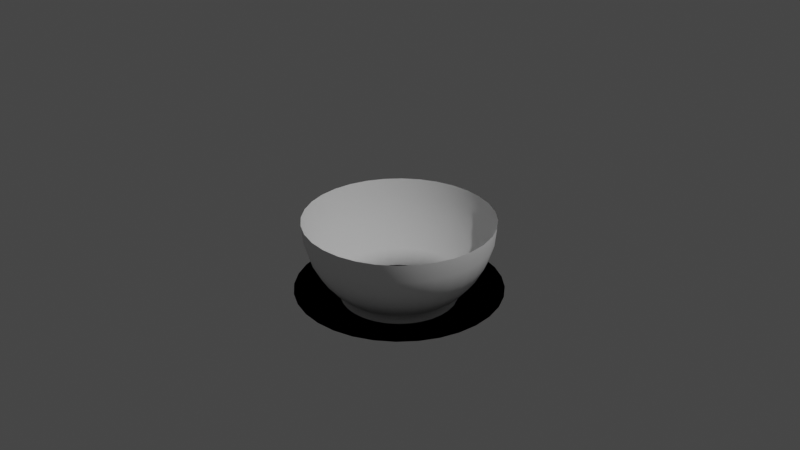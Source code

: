 # Source: bowl.blend  (saved by Blender 3.4.6; exported with 4.5.12 LTS)
import bpy
from mathutils import Matrix  # noqa: F401  (used for matrix-valued properties, if any)

bpy.ops.wm.read_factory_settings(use_empty=True)
scene = bpy.context.scene
scene.name = 'Scene'

# ---- collections
col_collection = bpy.data.collections.new('Collection'); scene.collection.children.link(col_collection)

# ---- world
world_world = bpy.data.worlds.new('World'); scene.world = world_world
world_world.use_nodes = True; world_world.node_tree.nodes.clear()
_N = world_world.node_tree.nodes; _L = world_world.node_tree.links
n0 = _N.new('ShaderNodeOutputWorld'); n0.name = 'World Output'; n0.location = (300, 300)
n1 = _N.new('ShaderNodeBackground'); n1.name = 'Background'; n1.location = (10, 300)
n1.inputs[0].default_value = (0.05088, 0.05088, 0.05088, 1.0)
_L.new(n1.outputs[0], n0.inputs[0])
n0.is_active_output = True
world_world.color = (0.05088, 0.05088, 0.05088)
world_world.use_sun_shadow = False
world_world.sun_shadow_jitter_overblur = 0.0

# ---- cameras
cam_camera = bpy.data.cameras.new('Camera')
cam_camera.clip_end = 100.0
cam_camera.ortho_scale = 7.314

# ---- lights
light_light = bpy.data.lights.new('Light', 'POINT')
light_light.transmission_factor = 0.0
light_light.energy = 1000.0
light_light.shadow_soft_size = 0.1
light_light.shadow_maximum_resolution = 0.006
light_light.use_absolute_resolution = True

# ---- meshes
me_sphere_003 = bpy.data.meshes.new('Sphere.003')
me_sphere_003.from_pydata([(0.0, 1.0, 0.0), (0.0, 0.9808, -0.1951), (0.0, 0.8315, -0.5556), (0.1951, 0.9808, 0.0), (0.1913, 0.9619, -0.1951), (0.1802, 0.9061, -0.3827), (0.1622, 0.8155, -0.5556), (0.1379, 0.6935, -0.7071), (0.1084, 0.5449, -0.8315), (0.1309, 0.6582, -0.9019), (0.3827, 0.9239, 0.0), (0.3753, 0.9061, -0.1951), (0.3536, 0.8536, -0.3827), (0.3182, 0.7682, -0.5556), (0.2706, 0.6533, -0.7071), (0.2126, 0.5133, -0.8315), (0.2568, 0.62, -0.9019), (0.5556, 0.8315, 0.0), (0.5449, 0.8155, -0.1951), (0.5133, 0.7682, -0.3827), (0.4619, 0.6913, -0.5556), (0.3928, 0.5879, -0.7071), (0.3087, 0.4619, -0.8315), (0.3728, 0.558, -0.9019), (0.7071, 0.7071, 0.0), (0.6935, 0.6935, -0.1951), (0.6533, 0.6533, -0.3827), (0.5879, 0.5879, -0.5556), (0.5, 0.5, -0.7071), (0.3928, 0.3928, -0.8315), (0.4745, 0.4745, -0.9019), (0.8315, 0.5556, 0.0), (0.8155, 0.5449, -0.1951), (0.7682, 0.5133, -0.3827), (0.6913, 0.4619, -0.5556), (0.5879, 0.3928, -0.7071), (0.4619, 0.3087, -0.8315), (0.558, 0.3728, -0.9019), (0.9239, 0.3827, 0.0), (0.9061, 0.3753, -0.1951), (0.8536, 0.3536, -0.3827), (0.7682, 0.3182, -0.5556), (0.6533, 0.2706, -0.7071), (0.5133, 0.2126, -0.8315), (0.62, 0.2568, -0.9019), (0.9808, 0.1951, 0.0), (0.9619, 0.1913, -0.1951), (0.9061, 0.1802, -0.3827), (0.8155, 0.1622, -0.5556), (0.6935, 0.1379, -0.7071), (0.5449, 0.1084, -0.8315), (0.6582, 0.1309, -0.9019), (1.0, -1.639e-07, 0.0), (0.9808, -8.941e-08, -0.1951), (0.9239, 4.47e-08, -0.3827), (0.8315, -8.941e-08, -0.5556), (0.7071, 1.49e-08, -0.7071), (0.5556, -5.215e-08, -0.8315), (0.6711, -4.041e-08, -0.9019), (0.9808, -0.1951, 0.0), (0.9619, -0.1913, -0.1951), (0.9061, -0.1802, -0.3827), (0.8155, -0.1622, -0.5556), (0.6935, -0.1379, -0.7071), (0.5449, -0.1084, -0.8315), (0.6582, -0.1309, -0.9019), (0.9239, -0.3827, 0.0), (0.9061, -0.3753, -0.1951), (0.8536, -0.3536, -0.3827), (0.7682, -0.3182, -0.5556), (0.6533, -0.2706, -0.7071), (0.5133, -0.2126, -0.8315), (0.62, -0.2568, -0.9019), (0.8315, -0.5556, 0.0), (0.8155, -0.5449, -0.1951), (0.7682, -0.5133, -0.3827), (0.6913, -0.4619, -0.5556), (0.5879, -0.3928, -0.7071), (0.4619, -0.3087, -0.8315), (0.558, -0.3728, -0.9019), (0.7071, -0.7071, 0.0), (0.6935, -0.6935, -0.1951), (0.6533, -0.6533, -0.3827), (0.5879, -0.5879, -0.5556), (0.5, -0.5, -0.7071), (0.3928, -0.3928, -0.8315), (0.4745, -0.4745, -0.9019), (0.5556, -0.8315, 0.0), (0.5449, -0.8155, -0.1951), (0.5133, -0.7682, -0.3827), (0.4619, -0.6913, -0.5556), (0.3928, -0.5879, -0.7071), (0.3087, -0.4619, -0.8315), (0.3728, -0.558, -0.9019), (0.3827, -0.9239, 0.0), (0.3753, -0.9061, -0.1951), (0.3536, -0.8536, -0.3827), (0.3182, -0.7682, -0.5556), (0.2706, -0.6533, -0.7071), (0.2126, -0.5133, -0.8315), (0.2568, -0.62, -0.9019), (0.1951, -0.9808, 0.0), (0.1913, -0.9619, -0.1951), (0.1802, -0.9061, -0.3827), (0.1622, -0.8155, -0.5556), (0.1379, -0.6935, -0.7071), (0.1084, -0.5449, -0.8315), (0.1309, -0.6582, -0.9019), (-3.278e-07, -1.0, 0.0), (-1.341e-07, -0.9808, -0.1951), (2.98e-08, -0.9239, -0.3827), (-1.043e-07, -0.8315, -0.5556), (-1.49e-08, -0.7071, -0.7071), (-9.686e-08, -0.5556, -0.8315), (-1.177e-07, -0.6711, -0.9019), (-0.1951, -0.9808, 0.0), (-0.1913, -0.9619, -0.1951), (-0.1802, -0.9061, -0.3827), (-0.1622, -0.8155, -0.5556), (-0.1379, -0.6935, -0.7071), (-0.1084, -0.5449, -0.8315), (-0.1309, -0.6582, -0.9019), (-0.3827, -0.9239, 0.0), (-0.3753, -0.9061, -0.1951), (-0.3536, -0.8536, -0.3827), (-0.3182, -0.7682, -0.5556), (-0.2706, -0.6533, -0.7071), (-0.2126, -0.5133, -0.8315), (-0.2568, -0.62, -0.9019), (-0.5556, -0.8315, 0.0), (-0.5449, -0.8155, -0.1951), (-0.5133, -0.7682, -0.3827), (-0.4619, -0.6913, -0.5556), (-0.3928, -0.5879, -0.7071), (-0.3087, -0.4619, -0.8315), (-0.3728, -0.558, -0.9019), (-0.7071, -0.7071, 0.0), (-0.6935, -0.6935, -0.1951), (-0.6533, -0.6533, -0.3827), (-0.5879, -0.5879, -0.5556), (-0.5, -0.5, -0.7071), (-0.3928, -0.3928, -0.8315), (-0.4745, -0.4745, -0.9019), (-2.622e-08, -1.209e-09, -1.035), (-0.8315, -0.5556, 0.0), (-0.8155, -0.5449, -0.1951), (-0.7682, -0.5133, -0.3827), (-0.6913, -0.4619, -0.5556), (-0.5879, -0.3928, -0.7071), (-0.4619, -0.3087, -0.8315), (-0.558, -0.3728, -0.9019), (-0.9239, -0.3827, 0.0), (-0.9061, -0.3753, -0.1951), (-0.8536, -0.3536, -0.3827), (-0.7682, -0.3182, -0.5556), (-0.6533, -0.2706, -0.7071), (-0.5133, -0.2126, -0.8315), (-0.62, -0.2568, -0.9019), (-0.9808, -0.1951, 0.0), (-0.9619, -0.1913, -0.1951), (-0.9061, -0.1802, -0.3827), (-0.8155, -0.1622, -0.5556), (-0.6935, -0.1379, -0.7071), (-0.5449, -0.1084, -0.8315), (-0.6582, -0.1309, -0.9019), (-1.0, 4.47e-07, 0.0), (-0.9808, 2.682e-07, -0.1951), (-0.9239, 1.49e-08, -0.3827), (-0.8315, 1.639e-07, -0.5556), (-0.7071, 2.98e-08, -0.7071), (-0.5556, 1.49e-07, -0.8315), (-0.6711, 9.025e-08, -0.9019), (-0.9808, 0.1951, 0.0), (-0.9619, 0.1913, -0.1951), (-0.9061, 0.1802, -0.3827), (-0.8155, 0.1622, -0.5556), (-0.6935, 0.1379, -0.7071), (-0.5449, 0.1084, -0.8315), (-0.6582, 0.1309, -0.9019), (-0.9239, 0.3827, 0.0), (-0.9061, 0.3753, -0.1951), (-0.8536, 0.3536, -0.3827), (-0.7682, 0.3182, -0.5556), (-0.6533, 0.2706, -0.7071), (-0.5133, 0.2126, -0.8315), (-0.62, 0.2568, -0.9019), (-0.8315, 0.5556, 0.0), (-0.8155, 0.5449, -0.1951), (-0.7682, 0.5133, -0.3827), (-0.6913, 0.4619, -0.5556), (-0.5879, 0.3928, -0.7071), (-0.4619, 0.3087, -0.8315), (-0.558, 0.3728, -0.9019), (-0.7071, 0.7071, 0.0), (-0.6935, 0.6935, -0.1951), (-0.6533, 0.6533, -0.3827), (-0.5879, 0.5879, -0.5556), (-0.5, 0.5, -0.7071), (-0.3928, 0.3928, -0.8315), (-0.4745, 0.4745, -0.9019), (-0.5556, 0.8315, 0.0), (-0.5449, 0.8155, -0.1951), (-0.5133, 0.7682, -0.3827), (-0.4619, 0.6913, -0.5556), (-0.3928, 0.5879, -0.7071), (-0.3087, 0.4619, -0.8315), (-0.3728, 0.558, -0.9019), (-0.3827, 0.9239, 0.0), (-0.3753, 0.9061, -0.1951), (-0.3536, 0.8536, -0.3827), (-0.3182, 0.7682, -0.5556), (-0.2706, 0.6533, -0.7071), (-0.2126, 0.5133, -0.8315), (-0.2568, 0.62, -0.9019), (-0.1951, 0.9808, 0.0), (-0.1913, 0.9619, -0.1951), (-0.1802, 0.9061, -0.3827), (-0.1622, 0.8155, -0.5556), (-0.1379, 0.6935, -0.7071), (-0.1084, 0.5449, -0.8315), (-0.1309, 0.6582, -0.9019), (5.96e-08, 0.9239, -0.3827), (8.941e-08, 0.7071, -0.7071), (2.161e-07, 0.5556, -0.8315), (9.137e-08, 0.6711, -0.9019), (0.008716, -0.4663, -1.079), (-0.1865, -0.4275, -1.079), (0.2145, 1.078, -0.7719), (0.4208, 1.016, -0.7719), (-0.08242, -0.459, -1.079), (-0.2663, -0.3829, -1.079), (0.6108, 0.9142, -0.7719), (-0.1704, -0.4341, -1.079), (-0.3359, -0.3236, -1.079), (0.7775, 0.7775, -0.7719), (-0.2518, -0.3926, -1.079), (-0.3926, -0.2518, -1.079), (0.9142, 0.6108, -0.7719), (-0.3236, -0.3359, -1.079), (-0.4341, -0.1704, -1.079), (1.016, 0.4208, -0.7719), (-0.3829, -0.2663, -1.079), (-0.459, -0.08242, -1.079), (1.078, 0.2145, -0.7719), (-0.4275, -0.1865, -1.079), (-0.4663, 0.008716, -1.079), (1.099, -6.593e-08, -0.7719), (-0.4556, -0.09952, -1.079), (-0.4556, 0.09952, -1.079), (1.078, -0.2145, -0.7719), (-0.4663, -0.008716, -1.079), (-0.4275, 0.1865, -1.079), (1.016, -0.4208, -0.7719), (-0.459, 0.08242, -1.079), (-0.3829, 0.2663, -1.079), (0.9142, -0.6108, -0.7719), (-0.4341, 0.1704, -1.079), (-0.3236, 0.3359, -1.079), (0.7775, -0.7775, -0.7719), (-0.3926, 0.2518, -1.079), (-0.2518, 0.3926, -1.079), (0.6108, -0.9142, -0.7719), (-0.3359, 0.3236, -1.079), (-0.1704, 0.4341, -1.079), (0.4208, -1.016, -0.7719), (-0.2663, 0.3829, -1.079), (-0.08242, 0.459, -1.079), (0.2145, -1.078, -0.7719), (-0.1865, 0.4275, -1.079), (0.008716, 0.4663, -1.079), (-2.198e-07, -1.099, -0.7719), (-0.09952, 0.4556, -1.079), (0.09952, 0.4556, -1.079), (-0.2145, -1.078, -0.7719), (-0.008716, 0.4663, -1.079), (0.1865, 0.4275, -1.079), (-0.4208, -1.016, -0.7719), (0.08242, 0.459, -1.079), (0.2663, 0.3829, -1.079), (-0.6108, -0.9142, -0.7719), (0.1704, 0.4341, -1.079), (0.3359, 0.3236, -1.079), (-0.7775, -0.7775, -0.7719), (0.2518, 0.3926, -1.079), (0.3926, 0.2518, -1.079), (-0.9142, -0.6108, -0.7719), (0.3236, 0.3359, -1.079), (0.4341, 0.1704, -1.079), (-1.016, -0.4208, -0.7719), (0.3829, 0.2663, -1.079), (0.459, 0.08242, -1.079), (-1.078, -0.2145, -0.7719), (0.4275, 0.1865, -1.079), (0.4663, -0.008716, -1.079), (-1.099, 1.668e-07, -0.7719), (0.4556, 0.09952, -1.079), (0.4556, -0.09952, -1.079), (-1.078, 0.2145, -0.7719), (0.4663, 0.008716, -1.079), (0.4275, -0.1865, -1.079), (-1.016, 0.4208, -0.7719), (0.459, -0.08242, -1.079), (0.3829, -0.2663, -1.079), (-0.9142, 0.6108, -0.7719), (0.4341, -0.1704, -1.079), (0.3236, -0.3359, -1.079), (-0.7775, 0.7775, -0.7719), (0.3926, -0.2518, -1.079), (0.2518, -0.3926, -1.079), (-0.6108, 0.9142, -0.7719), (0.3359, -0.3236, -1.079), (0.1704, -0.4341, -1.079), (-0.4208, 1.016, -0.7719), (0.2663, -0.3829, -1.079), (0.08242, -0.459, -1.079), (-0.2145, 1.078, -0.7719), (0.1865, -0.4275, -1.079), (-0.008716, -0.4663, -1.079), (2.105e-07, 1.099, -0.7719), (0.09952, -0.4556, -1.079), (-0.09952, -0.4556, -1.079)], [], [(222, 2, 6, 7), (223, 222, 7, 8), (224, 223, 8, 9), (228, 16, 23, 231), (318, 224, 9, 227), (1, 0, 3, 4), (221, 1, 4, 5), (2, 221, 5, 6), (5, 4, 11, 12), (6, 5, 12, 13), (7, 6, 13, 14), (8, 7, 14, 15), (9, 8, 15, 16), (143, 225, 230, 229), (143, 319, 226, 225), (4, 3, 10, 11), (16, 15, 22, 23), (143, 229, 233, 232), (231, 23, 30, 234), (11, 10, 17, 18), (12, 11, 18, 19), (13, 12, 19, 20), (14, 13, 20, 21), (15, 14, 21, 22), (20, 19, 26, 27), (21, 20, 27, 28), (22, 21, 28, 29), (23, 22, 29, 30), (143, 232, 236, 235), (234, 30, 37, 237), (18, 17, 24, 25), (19, 18, 25, 26), (143, 235, 239, 238), (237, 37, 44, 240), (25, 24, 31, 32), (26, 25, 32, 33), (27, 26, 33, 34), (28, 27, 34, 35), (29, 28, 35, 36), (30, 29, 36, 37), (35, 34, 41, 42), (36, 35, 42, 43), (37, 36, 43, 44), (143, 238, 242, 241), (240, 44, 51, 243), (32, 31, 38, 39), (33, 32, 39, 40), (34, 33, 40, 41), (243, 51, 58, 246), (39, 38, 45, 46), (40, 39, 46, 47), (41, 40, 47, 48), (42, 41, 48, 49), (43, 42, 49, 50), (44, 43, 50, 51), (143, 241, 245, 244), (49, 48, 55, 56), (50, 49, 56, 57), (51, 50, 57, 58), (143, 244, 248, 247), (246, 58, 65, 249), (46, 45, 52, 53), (47, 46, 53, 54), (48, 47, 54, 55), (249, 65, 72, 252), (53, 52, 59, 60), (54, 53, 60, 61), (55, 54, 61, 62), (56, 55, 62, 63), (57, 56, 63, 64), (58, 57, 64, 65), (143, 247, 251, 250), (64, 63, 70, 71), (65, 64, 71, 72), (143, 250, 254, 253), (252, 72, 79, 255), (60, 59, 66, 67), (61, 60, 67, 68), (62, 61, 68, 69), (63, 62, 69, 70), (67, 66, 73, 74), (68, 67, 74, 75), (69, 68, 75, 76), (70, 69, 76, 77), (71, 70, 77, 78), (72, 71, 78, 79), (143, 253, 257, 256), (255, 79, 86, 258), (78, 77, 84, 85), (79, 78, 85, 86), (143, 256, 260, 259), (258, 86, 93, 261), (74, 73, 80, 81), (75, 74, 81, 82), (76, 75, 82, 83), (77, 76, 83, 84), (82, 81, 88, 89), (83, 82, 89, 90), (84, 83, 90, 91), (85, 84, 91, 92), (86, 85, 92, 93), (143, 259, 263, 262), (261, 93, 100, 264), (81, 80, 87, 88), (93, 92, 99, 100), (143, 262, 266, 265), (264, 100, 107, 267), (88, 87, 94, 95), (89, 88, 95, 96), (90, 89, 96, 97), (91, 90, 97, 98), (92, 91, 98, 99), (97, 96, 103, 104), (98, 97, 104, 105), (99, 98, 105, 106), (100, 99, 106, 107), (143, 265, 269, 268), (267, 107, 114, 270), (95, 94, 101, 102), (96, 95, 102, 103), (143, 268, 272, 271), (270, 114, 121, 273), (102, 101, 108, 109), (103, 102, 109, 110), (104, 103, 110, 111), (105, 104, 111, 112), (106, 105, 112, 113), (107, 106, 113, 114), (111, 110, 117, 118), (112, 111, 118, 119), (113, 112, 119, 120), (114, 113, 120, 121), (143, 271, 275, 274), (273, 121, 128, 276), (109, 108, 115, 116), (110, 109, 116, 117), (143, 274, 278, 277), (276, 128, 135, 279), (116, 115, 122, 123), (117, 116, 123, 124), (118, 117, 124, 125), (119, 118, 125, 126), (120, 119, 126, 127), (121, 120, 127, 128), (126, 125, 132, 133), (127, 126, 133, 134), (128, 127, 134, 135), (143, 277, 281, 280), (279, 135, 142, 282), (123, 122, 129, 130), (124, 123, 130, 131), (125, 124, 131, 132), (282, 142, 150, 285), (130, 129, 136, 137), (131, 130, 137, 138), (132, 131, 138, 139), (133, 132, 139, 140), (134, 133, 140, 141), (135, 134, 141, 142), (143, 280, 284, 283), (140, 139, 147, 148), (141, 140, 148, 149), (142, 141, 149, 150), (143, 283, 287, 286), (285, 150, 157, 288), (137, 136, 144, 145), (138, 137, 145, 146), (139, 138, 146, 147), (288, 157, 164, 291), (145, 144, 151, 152), (146, 145, 152, 153), (147, 146, 153, 154), (148, 147, 154, 155), (149, 148, 155, 156), (150, 149, 156, 157), (143, 286, 290, 289), (156, 155, 162, 163), (157, 156, 163, 164), (143, 289, 293, 292), (291, 164, 171, 294), (152, 151, 158, 159), (153, 152, 159, 160), (154, 153, 160, 161), (155, 154, 161, 162), (160, 159, 166, 167), (161, 160, 167, 168), (162, 161, 168, 169), (163, 162, 169, 170), (164, 163, 170, 171), (143, 292, 296, 295), (294, 171, 178, 297), (159, 158, 165, 166), (171, 170, 177, 178), (143, 295, 299, 298), (297, 178, 185, 300), (166, 165, 172, 173), (167, 166, 173, 174), (168, 167, 174, 175), (169, 168, 175, 176), (170, 169, 176, 177), (174, 173, 180, 181), (175, 174, 181, 182), (176, 175, 182, 183), (177, 176, 183, 184), (178, 177, 184, 185), (143, 298, 302, 301), (300, 185, 192, 303), (173, 172, 179, 180), (185, 184, 191, 192), (143, 301, 305, 304), (303, 192, 199, 306), (180, 179, 186, 187), (181, 180, 187, 188), (182, 181, 188, 189), (183, 182, 189, 190), (184, 183, 190, 191), (189, 188, 195, 196), (190, 189, 196, 197), (191, 190, 197, 198), (192, 191, 198, 199), (143, 304, 308, 307), (306, 199, 206, 309), (187, 186, 193, 194), (188, 187, 194, 195), (143, 307, 311, 310), (309, 206, 213, 312), (194, 193, 200, 201), (195, 194, 201, 202), (196, 195, 202, 203), (197, 196, 203, 204), (198, 197, 204, 205), (199, 198, 205, 206), (203, 202, 209, 210), (204, 203, 210, 211), (205, 204, 211, 212), (206, 205, 212, 213), (143, 310, 314, 313), (312, 213, 220, 315), (201, 200, 207, 208), (202, 201, 208, 209), (143, 313, 317, 316), (315, 220, 224, 318), (208, 207, 214, 215), (209, 208, 215, 216), (210, 209, 216, 217), (211, 210, 217, 218), (212, 211, 218, 219), (213, 212, 219, 220), (218, 217, 2, 222), (219, 218, 222, 223), (220, 219, 223, 224), (143, 316, 320, 319), (215, 214, 0, 1), (216, 215, 1, 221), (217, 216, 221, 2), (225, 226, 227), (228, 229, 230), (231, 232, 233), (234, 235, 236), (237, 238, 239), (240, 241, 242), (243, 244, 245), (246, 247, 248), (249, 250, 251), (252, 253, 254), (255, 256, 257), (258, 259, 260), (261, 262, 263), (264, 265, 266), (267, 268, 269), (270, 271, 272), (273, 274, 275), (276, 277, 278), (279, 280, 281), (282, 283, 284), (285, 286, 287), (288, 289, 290), (291, 292, 293), (294, 295, 296), (297, 298, 299), (300, 301, 302), (303, 304, 305), (306, 307, 308), (309, 310, 311), (312, 313, 314), (315, 316, 317), (318, 319, 320), (230, 225, 227, 228), (233, 229, 228, 231), (236, 232, 231, 234), (239, 235, 234, 237), (242, 238, 237, 240), (240, 243, 245, 241), (248, 244, 243, 246), (246, 249, 251, 247), (254, 250, 249, 252), (257, 253, 252, 255), (260, 256, 255, 258), (263, 259, 258, 261), (266, 262, 261, 264), (269, 265, 264, 267), (272, 268, 267, 270), (275, 271, 270, 273), (278, 274, 273, 276), (281, 277, 276, 279), (279, 282, 284, 280), (287, 283, 282, 285), (285, 288, 290, 286), (293, 289, 288, 291), (296, 292, 291, 294), (299, 295, 294, 297), (302, 298, 297, 300), (305, 301, 300, 303), (308, 304, 303, 306), (311, 307, 306, 309), (314, 310, 309, 312), (317, 313, 312, 315), (320, 316, 315, 318), (226, 319, 318, 227), (227, 9, 16, 228)])
me_sphere_003.polygons.foreach_set('use_smooth', [True] * 320)
_uv = me_sphere_003.uv_layers.new(name='UVMap')
_uv.uv.foreach_set('vector', [0.75, 0.25, 0.75, 0.3125, 0.7188, 0.3125, 0.7188, 0.25, 0.75, 0.1875, 0.75, 0.25, 0.7188, 0.25, 0.7188, 0.1875, 0.75, 0.125, 0.75, 0.1875, 0.7188, 0.1875, 0.7188, 0.125, 0.7028, 0.2064, 0.6875, 0.125, 0.6562, 0.125, 0.641, 0.2064, 0.7653, 0.2064, 0.75, 0.125, 0.7188, 0.125, 0.7035, 0.2064, 0.75, 0.4375, 0.75, 0.5, 0.7188, 0.5, 0.7188, 0.4375, 0.75, 0.375, 0.75, 0.4375, 0.7188, 0.4375, 0.7188, 0.375, 0.75, 0.3125, 0.75, 0.375, 0.7188, 0.375, 0.7188, 0.3125, 0.7188, 0.375, 0.7188, 0.4375, 0.6875, 0.4375, 0.6875, 0.375, 0.7188, 0.3125, 0.7188, 0.375, 0.6875, 0.375, 0.6875, 0.3125, 0.7188, 0.25, 0.7188, 0.3125, 0.6875, 0.3125, 0.6875, 0.25, 0.7188, 0.1875, 0.7188, 0.25, 0.6875, 0.25, 0.6875, 0.1875, 0.7188, 0.125, 0.7188, 0.1875, 0.6875, 0.1875, 0.6875, 0.125, 0.7031, 0.0, 0.6362, -0.08145, 0.7701, -0.08145, 0.6778, -0.085, 0.7344, 0.0, 0.6674, -0.08145, 0.8013, -0.08145, 0.709, -0.085, 0.7188, 0.4375, 0.7188, 0.5, 0.6875, 0.5, 0.6875, 0.4375, 0.6875, 0.125, 0.6875, 0.1875, 0.6562, 0.1875, 0.6562, 0.125, 0.6719, 0.0, 0.6049, -0.08145, 0.7388, -0.08145, 0.6465, -0.085, 0.6715, 0.2064, 0.6562, 0.125, 0.625, 0.125, 0.6097, 0.2064, 0.6875, 0.4375, 0.6875, 0.5, 0.6562, 0.5, 0.6562, 0.4375, 0.6875, 0.375, 0.6875, 0.4375, 0.6562, 0.4375, 0.6562, 0.375, 0.6875, 0.3125, 0.6875, 0.375, 0.6562, 0.375, 0.6562, 0.3125, 0.6875, 0.25, 0.6875, 0.3125, 0.6562, 0.3125, 0.6562, 0.25, 0.6875, 0.1875, 0.6875, 0.25, 0.6562, 0.25, 0.6562, 0.1875, 0.6562, 0.3125, 0.6562, 0.375, 0.625, 0.375, 0.625, 0.3125, 0.6562, 0.25, 0.6562, 0.3125, 0.625, 0.3125, 0.625, 0.25, 0.6562, 0.1875, 0.6562, 0.25, 0.625, 0.25, 0.625, 0.1875, 0.6562, 0.125, 0.6562, 0.1875, 0.625, 0.1875, 0.625, 0.125, 0.6406, 0.0, 0.5737, -0.08145, 0.7076, -0.08145, 0.6153, -0.085, 0.6403, 0.2064, 0.625, 0.125, 0.5938, 0.125, 0.5784, 0.2064, 0.6562, 0.4375, 0.6562, 0.5, 0.625, 0.5, 0.625, 0.4375, 0.6562, 0.375, 0.6562, 0.4375, 0.625, 0.4375, 0.625, 0.375, 0.6094, 0.0, 0.5424, -0.08145, 0.6763, -0.08145, 0.584, -0.085, 0.609, 0.2064, 0.5938, 0.125, 0.5625, 0.125, 0.5472, 0.2064, 0.625, 0.4375, 0.625, 0.5, 0.5938, 0.5, 0.5938, 0.4375, 0.625, 0.375, 0.625, 0.4375, 0.5938, 0.4375, 0.5938, 0.375, 0.625, 0.3125, 0.625, 0.375, 0.5938, 0.375, 0.5938, 0.3125, 0.625, 0.25, 0.625, 0.3125, 0.5938, 0.3125, 0.5938, 0.25, 0.625, 0.1875, 0.625, 0.25, 0.5938, 0.25, 0.5938, 0.1875, 0.625, 0.125, 0.625, 0.1875, 0.5938, 0.1875, 0.5938, 0.125, 0.5938, 0.25, 0.5938, 0.3125, 0.5625, 0.3125, 0.5625, 0.25, 0.5938, 0.1875, 0.5938, 0.25, 0.5625, 0.25, 0.5625, 0.1875, 0.5938, 0.125, 0.5938, 0.1875, 0.5625, 0.1875, 0.5625, 0.125, 0.5781, 0.0, 0.5112, -0.08145, 0.6451, -0.08145, 0.5528, -0.085, 0.5778, 0.2064, 0.5625, 0.125, 0.5312, 0.125, 0.5159, 0.2064, 0.5938, 0.4375, 0.5938, 0.5, 0.5625, 0.5, 0.5625, 0.4375, 0.5938, 0.375, 0.5938, 0.4375, 0.5625, 0.4375, 0.5625, 0.375, 0.5938, 0.3125, 0.5938, 0.375, 0.5625, 0.375, 0.5625, 0.3125, 0.5465, 0.2064, 0.5312, 0.125, 0.5, 0.125, 0.4847, 0.2064, 0.5625, 0.4375, 0.5625, 0.5, 0.5312, 0.5, 0.5312, 0.4375, 0.5625, 0.375, 0.5625, 0.4375, 0.5312, 0.4375, 0.5312, 0.375, 0.5625, 0.3125, 0.5625, 0.375, 0.5312, 0.375, 0.5312, 0.3125, 0.5625, 0.25, 0.5625, 0.3125, 0.5312, 0.3125, 0.5312, 0.25, 0.5625, 0.1875, 0.5625, 0.25, 0.5312, 0.25, 0.5312, 0.1875, 0.5625, 0.125, 0.5625, 0.1875, 0.5312, 0.1875, 0.5312, 0.125, 0.5469, 0.0, 0.4799, -0.08145, 0.6138, -0.08145, 0.5215, -0.085, 0.5312, 0.25, 0.5312, 0.3125, 0.5, 0.3125, 0.5, 0.25, 0.5312, 0.1875, 0.5312, 0.25, 0.5, 0.25, 0.5, 0.1875, 0.5312, 0.125, 0.5312, 0.1875, 0.5, 0.1875, 0.5, 0.125, 0.5156, 0.0, 0.4487, -0.08145, 0.5826, -0.08145, 0.4903, -0.085, 0.5153, 0.2064, 0.5, 0.125, 0.4688, 0.125, 0.4534, 0.2064, 0.5312, 0.4375, 0.5312, 0.5, 0.5, 0.5, 0.5, 0.4375, 0.5312, 0.375, 0.5312, 0.4375, 0.5, 0.4375, 0.5, 0.375, 0.5312, 0.3125, 0.5312, 0.375, 0.5, 0.375, 0.5, 0.3125, 0.4841, 0.2064, 0.4688, 0.125, 0.4375, 0.125, 0.4222, 0.2064, 0.5, 0.4375, 0.5, 0.5, 0.4687, 0.5, 0.4688, 0.4375, 0.5, 0.375, 0.5, 0.4375, 0.4688, 0.4375, 0.4688, 0.375, 0.5, 0.3125, 0.5, 0.375, 0.4688, 0.375, 0.4687, 0.3125, 0.5, 0.25, 0.5, 0.3125, 0.4687, 0.3125, 0.4688, 0.25, 0.5, 0.1875, 0.5, 0.25, 0.4688, 0.25, 0.4688, 0.1875, 0.5, 0.125, 0.5, 0.1875, 0.4688, 0.1875, 0.4688, 0.125, 0.4844, 0.0, 0.4174, -0.08145, 0.5513, -0.08145, 0.459, -0.085, 0.4688, 0.1875, 0.4688, 0.25, 0.4375, 0.25, 0.4375, 0.1875, 0.4688, 0.125, 0.4688, 0.1875, 0.4375, 0.1875, 0.4375, 0.125, 0.4531, 0.0, 0.3862, -0.08145, 0.5201, -0.08145, 0.4278, -0.085, 0.4528, 0.2064, 0.4375, 0.125, 0.4062, 0.125, 0.3909, 0.2064, 0.4688, 0.4375, 0.4687, 0.5, 0.4375, 0.5, 0.4375, 0.4375, 0.4688, 0.375, 0.4688, 0.4375, 0.4375, 0.4375, 0.4375, 0.375, 0.4687, 0.3125, 0.4688, 0.375, 0.4375, 0.375, 0.4375, 0.3125, 0.4688, 0.25, 0.4687, 0.3125, 0.4375, 0.3125, 0.4375, 0.25, 0.4375, 0.4375, 0.4375, 0.5, 0.4062, 0.5, 0.4062, 0.4375, 0.4375, 0.375, 0.4375, 0.4375, 0.4062, 0.4375, 0.4062, 0.375, 0.4375, 0.3125, 0.4375, 0.375, 0.4062, 0.375, 0.4062, 0.3125, 0.4375, 0.25, 0.4375, 0.3125, 0.4062, 0.3125, 0.4062, 0.25, 0.4375, 0.1875, 0.4375, 0.25, 0.4062, 0.25, 0.4062, 0.1875, 0.4375, 0.125, 0.4375, 0.1875, 0.4062, 0.1875, 0.4062, 0.125, 0.4219, 0.0, 0.3549, -0.08145, 0.4888, -0.08145, 0.3965, -0.085, 0.4215, 0.2064, 0.4062, 0.125, 0.375, 0.125, 0.3597, 0.2064, 0.4062, 0.1875, 0.4062, 0.25, 0.375, 0.25, 0.375, 0.1875, 0.4062, 0.125, 0.4062, 0.1875, 0.375, 0.1875, 0.375, 0.125, 0.3906, 0.0, 0.3237, -0.08145, 0.4576, -0.08145, 0.3653, -0.085, 0.3903, 0.2064, 0.375, 0.125, 0.3438, 0.125, 0.3284, 0.2064, 0.4062, 0.4375, 0.4062, 0.5, 0.375, 0.5, 0.375, 0.4375, 0.4062, 0.375, 0.4062, 0.4375, 0.375, 0.4375, 0.375, 0.375, 0.4062, 0.3125, 0.4062, 0.375, 0.375, 0.375, 0.375, 0.3125, 0.4062, 0.25, 0.4062, 0.3125, 0.375, 0.3125, 0.375, 0.25, 0.375, 0.375, 0.375, 0.4375, 0.3438, 0.4375, 0.3438, 0.375, 0.375, 0.3125, 0.375, 0.375, 0.3438, 0.375, 0.3438, 0.3125, 0.375, 0.25, 0.375, 0.3125, 0.3438, 0.3125, 0.3438, 0.25, 0.375, 0.1875, 0.375, 0.25, 0.3438, 0.25, 0.3438, 0.1875, 0.375, 0.125, 0.375, 0.1875, 0.3438, 0.1875, 0.3438, 0.125, 0.3594, 0.0, 0.2924, -0.08145, 0.4263, -0.08145, 0.334, -0.085, 0.359, 0.2064, 0.3438, 0.125, 0.3125, 0.125, 0.2972, 0.2064, 0.375, 0.4375, 0.375, 0.5, 0.3437, 0.5, 0.3438, 0.4375, 0.3438, 0.125, 0.3438, 0.1875, 0.3125, 0.1875, 0.3125, 0.125, 0.3281, 0.0, 0.2612, -0.08145, 0.3951, -0.08145, 0.3028, -0.085, 0.3278, 0.2064, 0.3125, 0.125, 0.2812, 0.125, 0.2659, 0.2064, 0.3438, 0.4375, 0.3437, 0.5, 0.3125, 0.5, 0.3125, 0.4375, 0.3438, 0.375, 0.3438, 0.4375, 0.3125, 0.4375, 0.3125, 0.375, 0.3438, 0.3125, 0.3438, 0.375, 0.3125, 0.375, 0.3125, 0.3125, 0.3438, 0.25, 0.3438, 0.3125, 0.3125, 0.3125, 0.3125, 0.25, 0.3438, 0.1875, 0.3438, 0.25, 0.3125, 0.25, 0.3125, 0.1875, 0.3125, 0.3125, 0.3125, 0.375, 0.2812, 0.375, 0.2812, 0.3125, 0.3125, 0.25, 0.3125, 0.3125, 0.2812, 0.3125, 0.2812, 0.25, 0.3125, 0.1875, 0.3125, 0.25, 0.2812, 0.25, 0.2812, 0.1875, 0.3125, 0.125, 0.3125, 0.1875, 0.2812, 0.1875, 0.2812, 0.125, 0.2969, 0.0, 0.2299, -0.08145, 0.3638, -0.08145, 0.2715, -0.085, 0.2965, 0.2064, 0.2812, 0.125, 0.25, 0.125, 0.2347, 0.2064, 0.3125, 0.4375, 0.3125, 0.5, 0.2812, 0.5, 0.2812, 0.4375, 0.3125, 0.375, 0.3125, 0.4375, 0.2812, 0.4375, 0.2812, 0.375, 0.2656, 0.0, 0.1987, -0.08145, 0.3326, -0.08145, 0.2403, -0.085, 0.2653, 0.2064, 0.25, 0.125, 0.2188, 0.125, 0.2034, 0.2064, 0.2812, 0.4375, 0.2812, 0.5, 0.25, 0.5, 0.25, 0.4375, 0.2812, 0.375, 0.2812, 0.4375, 0.25, 0.4375, 0.25, 0.375, 0.2812, 0.3125, 0.2812, 0.375, 0.25, 0.375, 0.25, 0.3125, 0.2812, 0.25, 0.2812, 0.3125, 0.25, 0.3125, 0.25, 0.25, 0.2812, 0.1875, 0.2812, 0.25, 0.25, 0.25, 0.25, 0.1875, 0.2812, 0.125, 0.2812, 0.1875, 0.25, 0.1875, 0.25, 0.125, 0.25, 0.3125, 0.25, 0.375, 0.2188, 0.375, 0.2188, 0.3125, 0.25, 0.25, 0.25, 0.3125, 0.2188, 0.3125, 0.2188, 0.25, 0.25, 0.1875, 0.25, 0.25, 0.2188, 0.25, 0.2188, 0.1875, 0.25, 0.125, 0.25, 0.1875, 0.2188, 0.1875, 0.2188, 0.125, 0.2344, 0.0, 0.1674, -0.08145, 0.3013, -0.08145, 0.209, -0.085, 0.2341, 0.2064, 0.2188, 0.125, 0.1875, 0.125, 0.1722, 0.2064, 0.25, 0.4375, 0.25, 0.5, 0.2187, 0.5, 0.2188, 0.4375, 0.25, 0.375, 0.25, 0.4375, 0.2188, 0.4375, 0.2188, 0.375, 0.2031, 0.0, 0.1362, -0.08145, 0.2701, -0.08145, 0.1778, -0.085, 0.2028, 0.2064, 0.1875, 0.125, 0.1562, 0.125, 0.1409, 0.2064, 0.2188, 0.4375, 0.2187, 0.5, 0.1875, 0.5, 0.1875, 0.4375, 0.2188, 0.375, 0.2188, 0.4375, 0.1875, 0.4375, 0.1875, 0.375, 0.2188, 0.3125, 0.2188, 0.375, 0.1875, 0.375, 0.1875, 0.3125, 0.2188, 0.25, 0.2188, 0.3125, 0.1875, 0.3125, 0.1875, 0.25, 0.2188, 0.1875, 0.2188, 0.25, 0.1875, 0.25, 0.1875, 0.1875, 0.2188, 0.125, 0.2188, 0.1875, 0.1875, 0.1875, 0.1875, 0.125, 0.1875, 0.25, 0.1875, 0.3125, 0.1562, 0.3125, 0.1562, 0.25, 0.1875, 0.1875, 0.1875, 0.25, 0.1562, 0.25, 0.1562, 0.1875, 0.1875, 0.125, 0.1875, 0.1875, 0.1562, 0.1875, 0.1562, 0.125, 0.1719, 0.0, 0.1049, -0.08145, 0.2388, -0.08145, 0.1465, -0.085, 0.1715, 0.2064, 0.1562, 0.125, 0.125, 0.125, 0.1097, 0.2064, 0.1875, 0.4375, 0.1875, 0.5, 0.1562, 0.5, 0.1562, 0.4375, 0.1875, 0.375, 0.1875, 0.4375, 0.1562, 0.4375, 0.1563, 0.375, 0.1875, 0.3125, 0.1875, 0.375, 0.1563, 0.375, 0.1562, 0.3125, 0.1403, 0.2064, 0.125, 0.125, 0.09375, 0.125, 0.07845, 0.2064, 0.1562, 0.4375, 0.1562, 0.5, 0.125, 0.5, 0.125, 0.4375, 0.1563, 0.375, 0.1562, 0.4375, 0.125, 0.4375, 0.125, 0.375, 0.1562, 0.3125, 0.1563, 0.375, 0.125, 0.375, 0.125, 0.3125, 0.1562, 0.25, 0.1562, 0.3125, 0.125, 0.3125, 0.125, 0.25, 0.1562, 0.1875, 0.1562, 0.25, 0.125, 0.25, 0.125, 0.1875, 0.1562, 0.125, 0.1562, 0.1875, 0.125, 0.1875, 0.125, 0.125, 0.1406, 0.0, 0.07367, -0.08145, 0.2076, -0.08145, 0.1153, -0.085, 0.125, 0.25, 0.125, 0.3125, 0.09375, 0.3125, 0.09375, 0.25, 0.125, 0.1875, 0.125, 0.25, 0.09375, 0.25, 0.09375, 0.1875, 0.125, 0.125, 0.125, 0.1875, 0.09375, 0.1875, 0.09375, 0.125, 0.1094, 0.0, 0.04242, -0.08145, 0.1763, -0.08145, 0.08404, -0.085, 0.109, 0.2064, 0.09375, 0.125, 0.0625, 0.125, 0.0472, 0.2064, 0.125, 0.4375, 0.125, 0.5, 0.09375, 0.5, 0.09375, 0.4375, 0.125, 0.375, 0.125, 0.4375, 0.09375, 0.4375, 0.09375, 0.375, 0.125, 0.3125, 0.125, 0.375, 0.09375, 0.375, 0.09375, 0.3125, 0.0778, 0.2064, 0.0625, 0.125, 0.03125, 0.125, 0.01595, 0.2064, 0.09375, 0.4375, 0.09375, 0.5, 0.0625, 0.5, 0.0625, 0.4375, 0.09375, 0.375, 0.09375, 0.4375, 0.0625, 0.4375, 0.0625, 0.375, 0.09375, 0.3125, 0.09375, 0.375, 0.0625, 0.375, 0.0625, 0.3125, 0.09375, 0.25, 0.09375, 0.3125, 0.0625, 0.3125, 0.0625, 0.25, 0.09375, 0.1875, 0.09375, 0.25, 0.0625, 0.25, 0.0625, 0.1875, 0.09375, 0.125, 0.09375, 0.1875, 0.0625, 0.1875, 0.0625, 0.125, 0.07812, 0.0, 0.01117, -0.08145, 0.1451, -0.08145, 0.05279, -0.085, 0.0625, 0.1875, 0.0625, 0.25, 0.03125, 0.25, 0.03125, 0.1875, 0.0625, 0.125, 0.0625, 0.1875, 0.03125, 0.1875, 0.03125, 0.125, 0.04687, 0.0, -0.02008, -0.08145, 0.1138, -0.08145, 0.02154, -0.085, 0.04655, 0.2064, 0.03125, 0.125, 0.0, 0.125, -0.0153, 0.2064, 0.0625, 0.4375, 0.0625, 0.5, 0.03125, 0.5, 0.03125, 0.4375, 0.0625, 0.375, 0.0625, 0.4375, 0.03125, 0.4375, 0.03125, 0.375, 0.0625, 0.3125, 0.0625, 0.375, 0.03125, 0.375, 0.03125, 0.3125, 0.0625, 0.25, 0.0625, 0.3125, 0.03125, 0.3125, 0.03125, 0.25, 0.03125, 0.375, 0.03125, 0.4375, 0.0, 0.4375, 0.0, 0.375, 0.03125, 0.3125, 0.03125, 0.375, 0.0, 0.375, 0.0, 0.3125, 0.03125, 0.25, 0.03125, 0.3125, 0.0, 0.3125, 0.0, 0.25, 0.03125, 0.1875, 0.03125, 0.25, 0.0, 0.25, 0.0, 0.1875, 0.03125, 0.125, 0.03125, 0.1875, 0.0, 0.1875, 0.0, 0.125, 0.01562, 0.0, -0.05133, -0.08145, 0.08258, -0.08145, -0.009714, -0.085, 1.015, 0.2064, 1.0, 0.125, 0.9687, 0.125, 0.9534, 0.2064, 0.03125, 0.4375, 0.03125, 0.5, 0.0, 0.5, 0.0, 0.4375, 1.0, 0.125, 1.0, 0.1875, 0.9687, 0.1875, 0.9687, 0.125, 0.9844, 0.0, 0.9174, -0.08145, 1.051, -0.08145, 0.959, -0.085, 0.984, 0.2064, 0.9687, 0.125, 0.9375, 0.125, 0.9222, 0.2064, 1.0, 0.4375, 1.0, 0.5, 0.9687, 0.5, 0.9687, 0.4375, 1.0, 0.375, 1.0, 0.4375, 0.9687, 0.4375, 0.9688, 0.375, 1.0, 0.3125, 1.0, 0.375, 0.9688, 0.375, 0.9687, 0.3125, 1.0, 0.25, 1.0, 0.3125, 0.9687, 0.3125, 0.9688, 0.25, 1.0, 0.1875, 1.0, 0.25, 0.9688, 0.25, 0.9687, 0.1875, 0.9688, 0.375, 0.9687, 0.4375, 0.9375, 0.4375, 0.9375, 0.375, 0.9687, 0.3125, 0.9688, 0.375, 0.9375, 0.375, 0.9375, 0.3125, 0.9688, 0.25, 0.9687, 0.3125, 0.9375, 0.3125, 0.9375, 0.25, 0.9687, 0.1875, 0.9688, 0.25, 0.9375, 0.25, 0.9375, 0.1875, 0.9687, 0.125, 0.9687, 0.1875, 0.9375, 0.1875, 0.9375, 0.125, 0.9531, 0.0, 0.8862, -0.08145, 1.02, -0.08145, 0.9278, -0.085, 0.9528, 0.2064, 0.9375, 0.125, 0.9062, 0.125, 0.8909, 0.2064, 0.9687, 0.4375, 0.9687, 0.5, 0.9375, 0.5, 0.9375, 0.4375, 0.9375, 0.125, 0.9375, 0.1875, 0.9062, 0.1875, 0.9062, 0.125, 0.9219, 0.0, 0.8549, -0.08145, 0.9888, -0.08145, 0.8965, -0.085, 0.9216, 0.2064, 0.9062, 0.125, 0.875, 0.125, 0.8597, 0.2064, 0.9375, 0.4375, 0.9375, 0.5, 0.9062, 0.5, 0.9062, 0.4375, 0.9375, 0.375, 0.9375, 0.4375, 0.9062, 0.4375, 0.9062, 0.375, 0.9375, 0.3125, 0.9375, 0.375, 0.9062, 0.375, 0.9062, 0.3125, 0.9375, 0.25, 0.9375, 0.3125, 0.9062, 0.3125, 0.9062, 0.25, 0.9375, 0.1875, 0.9375, 0.25, 0.9062, 0.25, 0.9062, 0.1875, 0.9062, 0.3125, 0.9062, 0.375, 0.875, 0.375, 0.875, 0.3125, 0.9062, 0.25, 0.9062, 0.3125, 0.875, 0.3125, 0.875, 0.25, 0.9062, 0.1875, 0.9062, 0.25, 0.875, 0.25, 0.875, 0.1875, 0.9062, 0.125, 0.9062, 0.1875, 0.875, 0.1875, 0.875, 0.125, 0.8906, 0.0, 0.8237, -0.08145, 0.9576, -0.08145, 0.8653, -0.085, 0.8903, 0.2064, 0.875, 0.125, 0.8438, 0.125, 0.8284, 0.2064, 0.9062, 0.4375, 0.9062, 0.5, 0.875, 0.5, 0.875, 0.4375, 0.9062, 0.375, 0.9062, 0.4375, 0.875, 0.4375, 0.875, 0.375, 0.8594, 0.0, 0.7924, -0.08145, 0.9263, -0.08145, 0.834, -0.085, 0.8591, 0.2064, 0.8438, 0.125, 0.8125, 0.125, 0.7972, 0.2064, 0.875, 0.4375, 0.875, 0.5, 0.8437, 0.5, 0.8437, 0.4375, 0.875, 0.375, 0.875, 0.4375, 0.8437, 0.4375, 0.8438, 0.375, 0.875, 0.3125, 0.875, 0.375, 0.8438, 0.375, 0.8437, 0.3125, 0.875, 0.25, 0.875, 0.3125, 0.8437, 0.3125, 0.8438, 0.25, 0.875, 0.1875, 0.875, 0.25, 0.8438, 0.25, 0.8437, 0.1875, 0.875, 0.125, 0.875, 0.1875, 0.8437, 0.1875, 0.8438, 0.125, 0.8437, 0.3125, 0.8438, 0.375, 0.8125, 0.375, 0.8125, 0.3125, 0.8438, 0.25, 0.8437, 0.3125, 0.8125, 0.3125, 0.8125, 0.25, 0.8437, 0.1875, 0.8438, 0.25, 0.8125, 0.25, 0.8125, 0.1875, 0.8438, 0.125, 0.8437, 0.1875, 0.8125, 0.1875, 0.8125, 0.125, 0.8281, 0.0, 0.7612, -0.08145, 0.8951, -0.08145, 0.8028, -0.085, 0.8278, 0.2064, 0.8125, 0.125, 0.7812, 0.125, 0.766, 0.2064, 0.8437, 0.4375, 0.8437, 0.5, 0.8125, 0.5, 0.8125, 0.4375, 0.8438, 0.375, 0.8437, 0.4375, 0.8125, 0.4375, 0.8125, 0.375, 0.7969, 0.0, 0.7299, -0.08145, 0.8638, -0.08145, 0.7715, -0.085, 0.7966, 0.2064, 0.7812, 0.125, 0.75, 0.125, 0.7347, 0.2064, 0.8125, 0.4375, 0.8125, 0.5, 0.7812, 0.5, 0.7812, 0.4375, 0.8125, 0.375, 0.8125, 0.4375, 0.7812, 0.4375, 0.7812, 0.375, 0.8125, 0.3125, 0.8125, 0.375, 0.7812, 0.375, 0.7812, 0.3125, 0.8125, 0.25, 0.8125, 0.3125, 0.7812, 0.3125, 0.7812, 0.25, 0.8125, 0.1875, 0.8125, 0.25, 0.7812, 0.25, 0.7812, 0.1875, 0.8125, 0.125, 0.8125, 0.1875, 0.7812, 0.1875, 0.7812, 0.125, 0.7812, 0.25, 0.7812, 0.3125, 0.75, 0.3125, 0.75, 0.25, 0.7812, 0.1875, 0.7812, 0.25, 0.75, 0.25, 0.75, 0.1875, 0.7812, 0.125, 0.7812, 0.1875, 0.75, 0.1875, 0.75, 0.125, 0.7656, 0.0, 0.6987, -0.08145, 0.8326, -0.08145, 0.7403, -0.085, 0.7812, 0.4375, 0.7812, 0.5, 0.75, 0.5, 0.75, 0.4375, 0.7812, 0.375, 0.7812, 0.4375, 0.75, 0.4375, 0.75, 0.375, 0.7812, 0.3125, 0.7812, 0.375, 0.75, 0.375, 0.75, 0.3125, 0.7344, 0.0, 0.7344, 0.0, 0.7188, 0.0625, 0.6875, 0.0625, 0.7031, 0.0, 0.7031, 0.0, 0.6562, 0.0625, 0.6719, 0.0, 0.6719, 0.0, 0.625, 0.0625, 0.6406, 0.0, 0.6406, 0.0, 0.5938, 0.0625, 0.6094, 0.0, 0.6094, 0.0, 0.5625, 0.0625, 0.5781, 0.0, 0.5781, 0.0, 0.5312, 0.0625, 0.5469, 0.0, 0.5469, 0.0, 0.5, 0.0625, 0.5156, 0.0, 0.5156, 0.0, 0.4688, 0.0625, 0.4844, 0.0, 0.4844, 0.0, 0.4375, 0.0625, 0.4531, 0.0, 0.4531, 0.0, 0.4062, 0.0625, 0.4219, 0.0, 0.4219, 0.0, 0.375, 0.0625, 0.3906, 0.0, 0.3906, 0.0, 0.3438, 0.0625, 0.3594, 0.0, 0.3594, 0.0, 0.3125, 0.0625, 0.3281, 0.0, 0.3281, 0.0, 0.2812, 0.0625, 0.2969, 0.0, 0.2969, 0.0, 0.25, 0.0625, 0.2656, 0.0, 0.2656, 0.0, 0.2188, 0.0625, 0.2344, 0.0, 0.2344, 0.0, 0.1875, 0.0625, 0.2031, 0.0, 0.2031, 0.0, 0.1563, 0.0625, 0.1719, 0.0, 0.1719, 0.0, 0.125, 0.0625, 0.1406, 0.0, 0.1406, 0.0, 0.09375, 0.0625, 0.1094, 0.0, 0.1094, 0.0, 0.0625, 0.0625, 0.07812, 0.0, 0.07812, 0.0, 0.03125, 0.0625, 0.04687, 0.0, 0.04687, 0.0, 0.0, 0.0625, 0.01562, 0.0, 0.01562, 0.0, 0.9688, 0.0625, 0.9844, 0.0, 0.9844, 0.0, 0.9375, 0.0625, 0.9531, 0.0, 0.9531, 0.0, 0.9062, 0.0625, 0.9219, 0.0, 0.9219, 0.0, 0.875, 0.0625, 0.8906, 0.0, 0.8906, 0.0, 0.8438, 0.0625, 0.8594, 0.0, 0.8594, 0.0, 0.8125, 0.0625, 0.8281, 0.0, 0.8281, 0.0, 0.7812, 0.0625, 0.7969, 0.0, 0.7969, 0.0, 0.75, 0.0625, 0.7656, 0.0, 0.7656, 0.0, 0.7701, -0.08145, 0.6362, -0.08145, 0.7341, 0.2064, 0.6722, 0.2064, 0.7388, -0.08145, 0.6049, -0.08145, 0.7028, 0.2064, 0.641, 0.2064, 0.7076, -0.08145, 0.5737, -0.08145, 0.6715, 0.2064, 0.6097, 0.2064, 0.6763, -0.08145, 0.5424, -0.08145, 0.6403, 0.2064, 0.5784, 0.2064, 0.6451, -0.08145, 0.5112, -0.08145, 0.609, 0.2064, 0.5472, 0.2064, 0.5778, 0.2064, 0.5159, 0.2064, 0.6138, -0.08145, 0.4799, -0.08145, 0.5826, -0.08145, 0.4487, -0.08145, 0.5465, 0.2064, 0.4847, 0.2064, 0.5153, 0.2064, 0.4534, 0.2064, 0.5513, -0.08145, 0.4174, -0.08145, 0.5201, -0.08145, 0.3862, -0.08145, 0.4841, 0.2064, 0.4222, 0.2064, 0.4888, -0.08145, 0.3549, -0.08145, 0.4528, 0.2064, 0.3909, 0.2064, 0.4576, -0.08145, 0.3237, -0.08145, 0.4215, 0.2064, 0.3597, 0.2064, 0.4263, -0.08145, 0.2924, -0.08145, 0.3903, 0.2064, 0.3284, 0.2064, 0.3951, -0.08145, 0.2612, -0.08145, 0.359, 0.2064, 0.2972, 0.2064, 0.3638, -0.08145, 0.2299, -0.08145, 0.3278, 0.2064, 0.2659, 0.2064, 0.3326, -0.08145, 0.1987, -0.08145, 0.2965, 0.2064, 0.2347, 0.2064, 0.3013, -0.08145, 0.1674, -0.08145, 0.2653, 0.2064, 0.2034, 0.2064, 0.2701, -0.08145, 0.1362, -0.08145, 0.2341, 0.2064, 0.1722, 0.2064, 0.2388, -0.08145, 0.1049, -0.08145, 0.2028, 0.2064, 0.1409, 0.2064, 0.1715, 0.2064, 0.1097, 0.2064, 0.2076, -0.08145, 0.07367, -0.08145, 0.1763, -0.08145, 0.04242, -0.08145, 0.1403, 0.2064, 0.07845, 0.2064, 0.109, 0.2064, 0.0472, 0.2064, 0.1451, -0.08145, 0.01117, -0.08145, 0.1138, -0.08145, -0.02008, -0.08145, 0.0778, 0.2064, 0.01595, 0.2064, 0.08258, -0.08145, -0.05133, -0.08145, 0.04655, 0.2064, -0.0153, 0.2064, 1.051, -0.08145, 0.9174, -0.08145, 1.015, 0.2064, 0.9534, 0.2064, 1.02, -0.08145, 0.8862, -0.08145, 0.984, 0.2064, 0.9222, 0.2064, 0.9888, -0.08145, 0.8549, -0.08145, 0.9528, 0.2064, 0.8909, 0.2064, 0.9576, -0.08145, 0.8237, -0.08145, 0.9216, 0.2064, 0.8597, 0.2064, 0.9263, -0.08145, 0.7924, -0.08145, 0.8903, 0.2064, 0.8284, 0.2064, 0.8951, -0.08145, 0.7612, -0.08145, 0.8591, 0.2064, 0.7972, 0.2064, 0.8638, -0.08145, 0.7299, -0.08145, 0.8278, 0.2064, 0.766, 0.2064, 0.8326, -0.08145, 0.6987, -0.08145, 0.7966, 0.2064, 0.7347, 0.2064, 0.8013, -0.08145, 0.6674, -0.08145, 0.7653, 0.2064, 0.7035, 0.2064, 0.7341, 0.2064, 0.7188, 0.125, 0.6875, 0.125, 0.6722, 0.2064])
me_sphere_003.update()

# ---- objects
ob_light = bpy.data.objects.new('Light', light_light)
ob_camera = bpy.data.objects.new('Camera', cam_camera)
ob_sphere = bpy.data.objects.new('Sphere', me_sphere_003)

# ---- transforms, parenting, visibility, modifiers, constraints
ob_light.location = (4.076, 1.005, 5.904)
ob_light.rotation_euler = (0.6503, 0.05522, 1.866)
ob_light.lock_rotations_4d = False
ob_light.empty_display_type = 'ARROWS'
ob_light.color = (0.0, 0.0, 0.0, 0.0)
ob_light.lineart.crease_threshold = 0.0
ob_camera.location = (7.359, -6.926, 4.958)
ob_camera.rotation_euler = (1.109, 0.0, 0.8149)
ob_camera.lock_rotations_4d = False
ob_camera.empty_display_type = 'ARROWS'
ob_camera.color = (0.0, 0.0, 0.0, 0.0)
ob_camera.display_type = 'WIRE'
ob_camera.lineart.crease_threshold = 0.0
ob_sphere.location = (0.0, 0.0, 0.0)

# ---- collection membership
col_collection.objects.link(ob_light)
col_collection.objects.link(ob_camera)
col_collection.objects.link(ob_sphere)

# ---- scene / render settings (as saved in the file)
scene.camera = ob_camera
scene.frame_start = 1; scene.frame_end = 250; scene.frame_set(1)
scene.render.engine = 'BLENDER_EEVEE_NEXT'
scene.cycles.sampling_pattern = 'TABULATED_SOBOL'
scene.cycles.use_light_tree = False
scene.view_settings.view_transform = 'Filmic'
bpy.context.view_layer.update()
